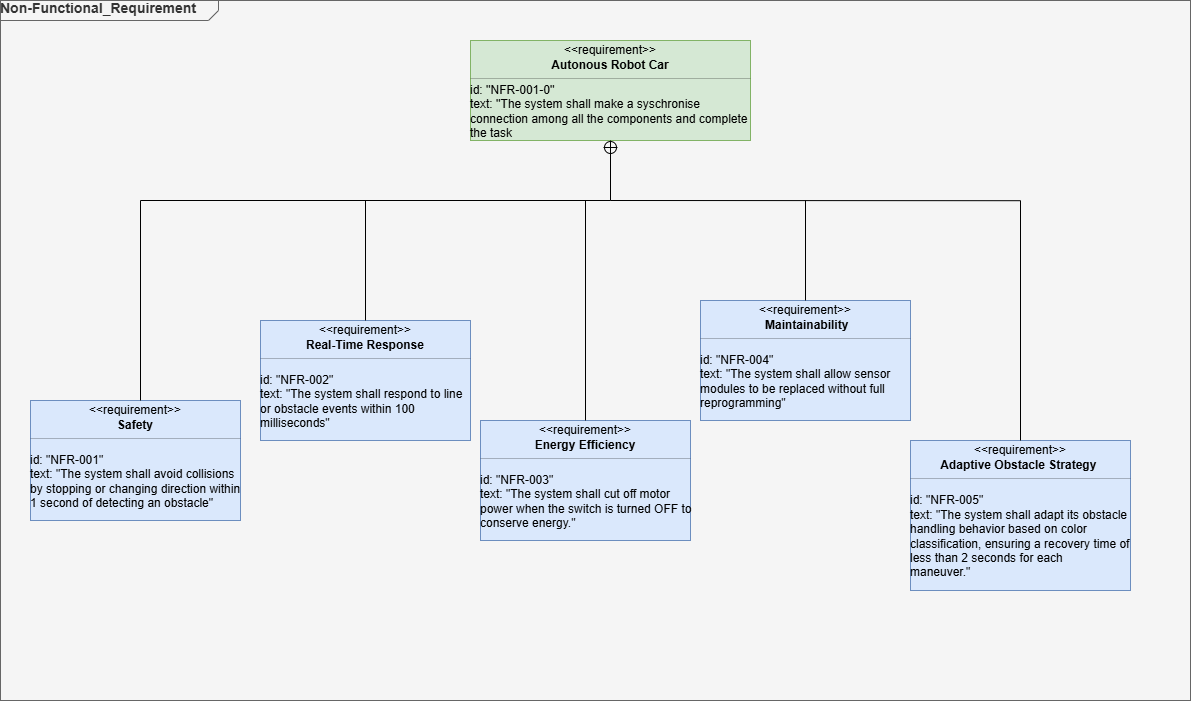

The diagram above was exported from draw.io. Its source (the exported page's mxGraphModel, read from the mxfile embedded in the PNG):
<mxGraphModel dx="1426" dy="754" grid="1" gridSize="10" guides="1" tooltips="1" connect="1" arrows="1" fold="1" page="1" pageScale="1" pageWidth="827" pageHeight="1169" math="0" shadow="0">
  <root>
    <mxCell id="0" />
    <mxCell id="1" parent="0" />
    <mxCell id="PH6DGJI69nG0jVWY8gHO-1" value="&lt;b&gt;&lt;font style=&quot;font-size: 14px;&quot;&gt;Non-Functional_Requirement&lt;/font&gt;&lt;/b&gt;" style="html=1;shape=mxgraph.sysml.package;labelX=218;align=left;spacingLeft=10;overflow=fill;recursiveResize=0;fillColor=#f5f5f5;fontColor=#333333;strokeColor=#666666;" vertex="1" parent="1">
      <mxGeometry x="30" y="60" width="1190" height="700" as="geometry" />
    </mxCell>
    <mxCell id="PH6DGJI69nG0jVWY8gHO-7" value="" style="fontStyle=1;align=center;verticalAlign=middle;childLayout=stackLayout;horizontal=1;horizontalStack=0;resizeParent=1;resizeParentMax=0;resizeLast=0;marginBottom=0;fillColor=#d5e8d4;strokeColor=#82b366;" vertex="1" parent="1">
      <mxGeometry x="500" y="100" width="280" height="100" as="geometry" />
    </mxCell>
    <mxCell id="PH6DGJI69nG0jVWY8gHO-8" value="&amp;lt;&amp;lt;requirement&amp;gt;&amp;gt;" style="html=1;align=center;spacing=0;verticalAlign=middle;strokeColor=none;fillColor=none;whiteSpace=wrap;spacingTop=3;" vertex="1" parent="PH6DGJI69nG0jVWY8gHO-7">
      <mxGeometry width="280" height="16" as="geometry" />
    </mxCell>
    <mxCell id="PH6DGJI69nG0jVWY8gHO-9" value="Autonous Robot Car" style="html=1;align=center;spacing=0;verticalAlign=middle;strokeColor=none;fillColor=none;whiteSpace=wrap;fontStyle=1" vertex="1" parent="PH6DGJI69nG0jVWY8gHO-7">
      <mxGeometry y="16" width="280" height="18" as="geometry" />
    </mxCell>
    <mxCell id="PH6DGJI69nG0jVWY8gHO-10" value="" style="line;strokeWidth=0.25;fillColor=none;align=left;verticalAlign=middle;spacingTop=-1;spacingLeft=3;spacingRight=3;rotatable=0;labelPosition=right;points=[];portConstraint=eastwest;" vertex="1" parent="PH6DGJI69nG0jVWY8gHO-7">
      <mxGeometry y="34" width="280" height="8" as="geometry" />
    </mxCell>
    <mxCell id="PH6DGJI69nG0jVWY8gHO-11" value="&lt;div align=&quot;left&quot;&gt;id: ''NFR-001-0''&lt;/div&gt;&lt;div align=&quot;left&quot;&gt;text: ''The system shall make a syschronise connection among all the components and complete the task&lt;/div&gt;" style="html=1;align=left;spacing=0;verticalAlign=middle;strokeColor=none;fillColor=none;whiteSpace=wrap;" vertex="1" parent="PH6DGJI69nG0jVWY8gHO-7">
      <mxGeometry y="42" width="280" height="58" as="geometry" />
    </mxCell>
    <mxCell id="PH6DGJI69nG0jVWY8gHO-12" value="" style="edgeStyle=none;html=1;startArrow=sysMLPackCont;startSize=12;endArrow=none;rounded=0;exitX=0.5;exitY=1;exitDx=0;exitDy=0;" edge="1" parent="PH6DGJI69nG0jVWY8gHO-7" source="PH6DGJI69nG0jVWY8gHO-11">
      <mxGeometry width="160" relative="1" as="geometry">
        <mxPoint x="-10" y="340" as="sourcePoint" />
        <mxPoint x="140" y="160" as="targetPoint" />
      </mxGeometry>
    </mxCell>
    <mxCell id="PH6DGJI69nG0jVWY8gHO-23" value="" style="fontStyle=1;align=center;verticalAlign=middle;childLayout=stackLayout;horizontal=1;horizontalStack=0;resizeParent=1;resizeParentMax=0;resizeLast=0;marginBottom=0;fillColor=#dae8fc;strokeColor=#6c8ebf;" vertex="1" parent="1">
      <mxGeometry x="60" y="460" width="210" height="120" as="geometry" />
    </mxCell>
    <mxCell id="PH6DGJI69nG0jVWY8gHO-24" value="&amp;lt;&amp;lt;requirement&amp;gt;&amp;gt;" style="html=1;align=center;spacing=0;verticalAlign=middle;strokeColor=none;fillColor=none;whiteSpace=wrap;spacingTop=3;" vertex="1" parent="PH6DGJI69nG0jVWY8gHO-23">
      <mxGeometry width="210" height="16" as="geometry" />
    </mxCell>
    <mxCell id="PH6DGJI69nG0jVWY8gHO-25" value="Safety" style="html=1;align=center;spacing=0;verticalAlign=middle;strokeColor=none;fillColor=none;whiteSpace=wrap;fontStyle=1" vertex="1" parent="PH6DGJI69nG0jVWY8gHO-23">
      <mxGeometry y="16" width="210" height="18" as="geometry" />
    </mxCell>
    <mxCell id="PH6DGJI69nG0jVWY8gHO-26" value="" style="line;strokeWidth=0.25;fillColor=none;align=left;verticalAlign=middle;spacingTop=-1;spacingLeft=3;spacingRight=3;rotatable=0;labelPosition=right;points=[];portConstraint=eastwest;" vertex="1" parent="PH6DGJI69nG0jVWY8gHO-23">
      <mxGeometry y="34" width="210" height="8" as="geometry" />
    </mxCell>
    <mxCell id="PH6DGJI69nG0jVWY8gHO-27" value="&lt;div&gt;&lt;div style=&quot;&quot;&gt;&lt;span style=&quot;background-color: transparent; color: light-dark(rgb(0, 0, 0), rgb(255, 255, 255));&quot;&gt;&lt;br&gt;&lt;/span&gt;&lt;/div&gt;&lt;div style=&quot;&quot;&gt;&lt;span style=&quot;background-color: transparent; color: light-dark(rgb(0, 0, 0), rgb(255, 255, 255));&quot;&gt;id: &quot;NFR-001&quot;&lt;/span&gt;&lt;/div&gt;&lt;div style=&quot;&quot;&gt;text: &quot;The system shall avoid collisions by stopping or changing direction within 1 second of detecting an obstacle&quot;&lt;/div&gt;&lt;div style=&quot;&quot;&gt;&lt;br&gt;&lt;/div&gt;&lt;/div&gt;" style="html=1;align=left;spacing=0;verticalAlign=middle;strokeColor=none;fillColor=none;whiteSpace=wrap;" vertex="1" parent="PH6DGJI69nG0jVWY8gHO-23">
      <mxGeometry y="42" width="210" height="78" as="geometry" />
    </mxCell>
    <mxCell id="PH6DGJI69nG0jVWY8gHO-28" value="" style="fontStyle=1;align=center;verticalAlign=middle;childLayout=stackLayout;horizontal=1;horizontalStack=0;resizeParent=1;resizeParentMax=0;resizeLast=0;marginBottom=0;fillColor=#dae8fc;strokeColor=#6c8ebf;" vertex="1" parent="1">
      <mxGeometry x="290" y="380" width="210" height="120" as="geometry" />
    </mxCell>
    <mxCell id="PH6DGJI69nG0jVWY8gHO-29" value="&amp;lt;&amp;lt;requirement&amp;gt;&amp;gt;" style="html=1;align=center;spacing=0;verticalAlign=middle;strokeColor=none;fillColor=none;whiteSpace=wrap;spacingTop=3;" vertex="1" parent="PH6DGJI69nG0jVWY8gHO-28">
      <mxGeometry width="210" height="16" as="geometry" />
    </mxCell>
    <mxCell id="PH6DGJI69nG0jVWY8gHO-30" value="Real-Time Response" style="html=1;align=center;spacing=0;verticalAlign=middle;strokeColor=none;fillColor=none;whiteSpace=wrap;fontStyle=1" vertex="1" parent="PH6DGJI69nG0jVWY8gHO-28">
      <mxGeometry y="16" width="210" height="18" as="geometry" />
    </mxCell>
    <mxCell id="PH6DGJI69nG0jVWY8gHO-31" value="" style="line;strokeWidth=0.25;fillColor=none;align=left;verticalAlign=middle;spacingTop=-1;spacingLeft=3;spacingRight=3;rotatable=0;labelPosition=right;points=[];portConstraint=eastwest;" vertex="1" parent="PH6DGJI69nG0jVWY8gHO-28">
      <mxGeometry y="34" width="210" height="8" as="geometry" />
    </mxCell>
    <mxCell id="PH6DGJI69nG0jVWY8gHO-32" value="&lt;div style=&quot;&quot;&gt;&lt;div&gt;&lt;span style=&quot;background-color: transparent; color: light-dark(rgb(0, 0, 0), rgb(255, 255, 255));&quot;&gt;&lt;br&gt;&lt;/span&gt;&lt;/div&gt;&lt;div&gt;&lt;span style=&quot;background-color: transparent; color: light-dark(rgb(0, 0, 0), rgb(255, 255, 255));&quot;&gt;&lt;br&gt;&lt;/span&gt;&lt;/div&gt;&lt;div&gt;&lt;span style=&quot;background-color: transparent; color: light-dark(rgb(0, 0, 0), rgb(255, 255, 255));&quot;&gt;id: &quot;NFR-002&quot;&lt;/span&gt;&lt;/div&gt;&lt;div&gt;text: &quot;The system shall respond to line or obstacle events within 100 milliseconds&quot;&lt;/div&gt;&lt;div&gt;&lt;br&gt;&lt;br&gt;&lt;/div&gt;&lt;/div&gt;" style="html=1;align=left;spacing=0;verticalAlign=middle;strokeColor=none;fillColor=none;whiteSpace=wrap;" vertex="1" parent="PH6DGJI69nG0jVWY8gHO-28">
      <mxGeometry y="42" width="210" height="78" as="geometry" />
    </mxCell>
    <mxCell id="PH6DGJI69nG0jVWY8gHO-33" value="" style="fontStyle=1;align=center;verticalAlign=middle;childLayout=stackLayout;horizontal=1;horizontalStack=0;resizeParent=1;resizeParentMax=0;resizeLast=0;marginBottom=0;fillColor=#dae8fc;strokeColor=#6c8ebf;" vertex="1" parent="1">
      <mxGeometry x="510" y="480" width="210" height="120" as="geometry" />
    </mxCell>
    <mxCell id="PH6DGJI69nG0jVWY8gHO-34" value="&amp;lt;&amp;lt;requirement&amp;gt;&amp;gt;" style="html=1;align=center;spacing=0;verticalAlign=middle;strokeColor=none;fillColor=none;whiteSpace=wrap;spacingTop=3;" vertex="1" parent="PH6DGJI69nG0jVWY8gHO-33">
      <mxGeometry width="210" height="16" as="geometry" />
    </mxCell>
    <mxCell id="PH6DGJI69nG0jVWY8gHO-35" value="Energy Efficiency" style="html=1;align=center;spacing=0;verticalAlign=middle;strokeColor=none;fillColor=none;whiteSpace=wrap;fontStyle=1" vertex="1" parent="PH6DGJI69nG0jVWY8gHO-33">
      <mxGeometry y="16" width="210" height="18" as="geometry" />
    </mxCell>
    <mxCell id="PH6DGJI69nG0jVWY8gHO-36" value="" style="line;strokeWidth=0.25;fillColor=none;align=left;verticalAlign=middle;spacingTop=-1;spacingLeft=3;spacingRight=3;rotatable=0;labelPosition=right;points=[];portConstraint=eastwest;" vertex="1" parent="PH6DGJI69nG0jVWY8gHO-33">
      <mxGeometry y="34" width="210" height="8" as="geometry" />
    </mxCell>
    <mxCell id="PH6DGJI69nG0jVWY8gHO-37" value="&lt;div style=&quot;&quot;&gt;&lt;div&gt;id: &quot;NFR-003&quot;&lt;/div&gt;&lt;div&gt;text: &quot;The system shall cut off motor power when the switch is turned OFF to conserve energy.&quot;&lt;/div&gt;&lt;/div&gt;" style="html=1;align=left;spacing=0;verticalAlign=middle;strokeColor=none;fillColor=none;whiteSpace=wrap;" vertex="1" parent="PH6DGJI69nG0jVWY8gHO-33">
      <mxGeometry y="42" width="210" height="78" as="geometry" />
    </mxCell>
    <mxCell id="PH6DGJI69nG0jVWY8gHO-38" value="" style="fontStyle=1;align=center;verticalAlign=middle;childLayout=stackLayout;horizontal=1;horizontalStack=0;resizeParent=1;resizeParentMax=0;resizeLast=0;marginBottom=0;fillColor=#dae8fc;strokeColor=#6c8ebf;" vertex="1" parent="1">
      <mxGeometry x="730" y="360" width="210" height="120" as="geometry" />
    </mxCell>
    <mxCell id="PH6DGJI69nG0jVWY8gHO-39" value="&amp;lt;&amp;lt;requirement&amp;gt;&amp;gt;" style="html=1;align=center;spacing=0;verticalAlign=middle;strokeColor=none;fillColor=none;whiteSpace=wrap;spacingTop=3;" vertex="1" parent="PH6DGJI69nG0jVWY8gHO-38">
      <mxGeometry width="210" height="16" as="geometry" />
    </mxCell>
    <mxCell id="PH6DGJI69nG0jVWY8gHO-40" value="&amp;nbsp;Maintainability" style="html=1;align=center;spacing=0;verticalAlign=middle;strokeColor=none;fillColor=none;whiteSpace=wrap;fontStyle=1" vertex="1" parent="PH6DGJI69nG0jVWY8gHO-38">
      <mxGeometry y="16" width="210" height="18" as="geometry" />
    </mxCell>
    <mxCell id="PH6DGJI69nG0jVWY8gHO-41" value="" style="line;strokeWidth=0.25;fillColor=none;align=left;verticalAlign=middle;spacingTop=-1;spacingLeft=3;spacingRight=3;rotatable=0;labelPosition=right;points=[];portConstraint=eastwest;" vertex="1" parent="PH6DGJI69nG0jVWY8gHO-38">
      <mxGeometry y="34" width="210" height="8" as="geometry" />
    </mxCell>
    <mxCell id="PH6DGJI69nG0jVWY8gHO-42" value="&lt;div style=&quot;&quot;&gt;&lt;div&gt;id: &quot;NFR-004&quot;&lt;/div&gt;&lt;div&gt;text: &quot;The system shall allow sensor modules to be replaced without full reprogramming&quot;&lt;/div&gt;&lt;/div&gt;" style="html=1;align=left;spacing=0;verticalAlign=middle;strokeColor=none;fillColor=none;whiteSpace=wrap;" vertex="1" parent="PH6DGJI69nG0jVWY8gHO-38">
      <mxGeometry y="42" width="210" height="78" as="geometry" />
    </mxCell>
    <mxCell id="PH6DGJI69nG0jVWY8gHO-43" value="" style="fontStyle=1;align=center;verticalAlign=middle;childLayout=stackLayout;horizontal=1;horizontalStack=0;resizeParent=1;resizeParentMax=0;resizeLast=0;marginBottom=0;fillColor=#dae8fc;strokeColor=#6c8ebf;" vertex="1" parent="1">
      <mxGeometry x="940" y="500" width="220" height="150" as="geometry" />
    </mxCell>
    <mxCell id="PH6DGJI69nG0jVWY8gHO-44" value="&amp;lt;&amp;lt;requirement&amp;gt;&amp;gt;" style="html=1;align=center;spacing=0;verticalAlign=middle;strokeColor=none;fillColor=none;whiteSpace=wrap;spacingTop=3;" vertex="1" parent="PH6DGJI69nG0jVWY8gHO-43">
      <mxGeometry width="220" height="16" as="geometry" />
    </mxCell>
    <mxCell id="PH6DGJI69nG0jVWY8gHO-45" value="Adaptive Obstacle Strategy&amp;nbsp;" style="html=1;align=center;spacing=0;verticalAlign=middle;strokeColor=none;fillColor=none;whiteSpace=wrap;fontStyle=1" vertex="1" parent="PH6DGJI69nG0jVWY8gHO-43">
      <mxGeometry y="16" width="220" height="18" as="geometry" />
    </mxCell>
    <mxCell id="PH6DGJI69nG0jVWY8gHO-46" value="" style="line;strokeWidth=0.25;fillColor=none;align=left;verticalAlign=middle;spacingTop=-1;spacingLeft=3;spacingRight=3;rotatable=0;labelPosition=right;points=[];portConstraint=eastwest;" vertex="1" parent="PH6DGJI69nG0jVWY8gHO-43">
      <mxGeometry y="34" width="220" height="8" as="geometry" />
    </mxCell>
    <mxCell id="PH6DGJI69nG0jVWY8gHO-47" value="&lt;div style=&quot;&quot;&gt;&lt;div&gt;&lt;span style=&quot;background-color: transparent; color: light-dark(rgb(0, 0, 0), rgb(255, 255, 255));&quot;&gt;id: &quot;NFR-005&quot;&amp;nbsp;&amp;nbsp;&lt;/span&gt;&lt;/div&gt;&lt;div&gt;text: &quot;The system shall adapt its obstacle handling behavior based on color classification, ensuring a recovery time of less than 2 seconds for each maneuver.&quot;&amp;nbsp;&amp;nbsp;&lt;/div&gt;&lt;/div&gt;" style="html=1;align=left;spacing=0;verticalAlign=middle;strokeColor=none;fillColor=none;whiteSpace=wrap;" vertex="1" parent="PH6DGJI69nG0jVWY8gHO-43">
      <mxGeometry y="42" width="220" height="108" as="geometry" />
    </mxCell>
    <mxCell id="PH6DGJI69nG0jVWY8gHO-48" value="" style="endArrow=none;html=1;rounded=0;entryX=0.857;entryY=0.286;entryDx=0;entryDy=0;entryPerimeter=0;" edge="1" parent="1" target="PH6DGJI69nG0jVWY8gHO-1">
      <mxGeometry width="50" height="50" relative="1" as="geometry">
        <mxPoint x="170" y="260" as="sourcePoint" />
        <mxPoint x="580" y="400" as="targetPoint" />
        <Array as="points">
          <mxPoint x="640" y="260" />
        </Array>
      </mxGeometry>
    </mxCell>
    <mxCell id="PH6DGJI69nG0jVWY8gHO-49" value="" style="endArrow=none;html=1;rounded=0;" edge="1" parent="1">
      <mxGeometry width="50" height="50" relative="1" as="geometry">
        <mxPoint x="170" y="460" as="sourcePoint" />
        <mxPoint x="170" y="260" as="targetPoint" />
      </mxGeometry>
    </mxCell>
    <mxCell id="PH6DGJI69nG0jVWY8gHO-50" value="" style="endArrow=none;html=1;rounded=0;entryX=0.5;entryY=0;entryDx=0;entryDy=0;" edge="1" parent="1" target="PH6DGJI69nG0jVWY8gHO-29">
      <mxGeometry width="50" height="50" relative="1" as="geometry">
        <mxPoint x="395" y="260" as="sourcePoint" />
        <mxPoint x="580" y="390" as="targetPoint" />
      </mxGeometry>
    </mxCell>
    <mxCell id="PH6DGJI69nG0jVWY8gHO-51" value="" style="endArrow=none;html=1;rounded=0;exitX=0.5;exitY=0;exitDx=0;exitDy=0;" edge="1" parent="1" source="PH6DGJI69nG0jVWY8gHO-44">
      <mxGeometry width="50" height="50" relative="1" as="geometry">
        <mxPoint x="530" y="440" as="sourcePoint" />
        <mxPoint x="1050" y="260" as="targetPoint" />
      </mxGeometry>
    </mxCell>
    <mxCell id="PH6DGJI69nG0jVWY8gHO-52" value="" style="endArrow=none;html=1;rounded=0;exitX=0.5;exitY=0;exitDx=0;exitDy=0;" edge="1" parent="1" source="PH6DGJI69nG0jVWY8gHO-34">
      <mxGeometry width="50" height="50" relative="1" as="geometry">
        <mxPoint x="530" y="440" as="sourcePoint" />
        <mxPoint x="615" y="260" as="targetPoint" />
      </mxGeometry>
    </mxCell>
    <mxCell id="PH6DGJI69nG0jVWY8gHO-53" value="" style="endArrow=none;html=1;rounded=0;exitX=0.5;exitY=0;exitDx=0;exitDy=0;" edge="1" parent="1" source="PH6DGJI69nG0jVWY8gHO-39">
      <mxGeometry width="50" height="50" relative="1" as="geometry">
        <mxPoint x="530" y="440" as="sourcePoint" />
        <mxPoint x="835" y="260" as="targetPoint" />
      </mxGeometry>
    </mxCell>
  </root>
</mxGraphModel>